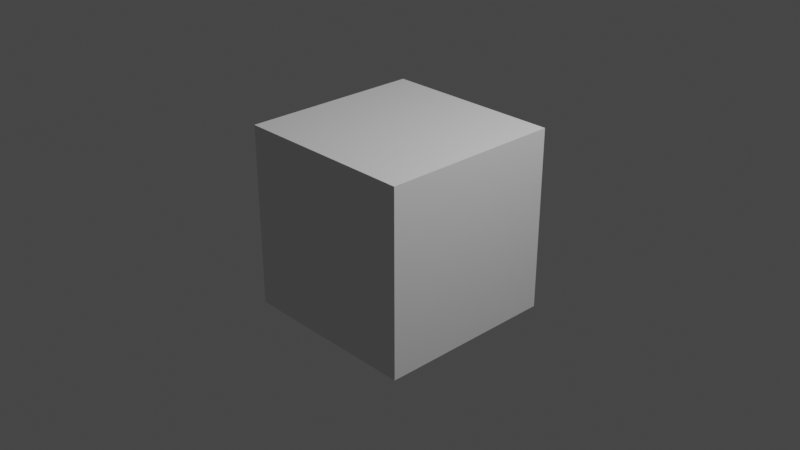 # Source: Chapter7Start.blend  (saved by Blender 3.2.14; exported with 4.5.12 LTS)
import bpy
from mathutils import Matrix  # noqa: F401  (used for matrix-valued properties, if any)

bpy.ops.wm.read_factory_settings(use_empty=True)
scene = bpy.context.scene
scene.name = 'Scene'

# ---- collections
col_collection = bpy.data.collections.new('Collection'); scene.collection.children.link(col_collection)

# ---- node groups
ng_chapter7 = bpy.data.node_groups.new('Chapter7', 'GeometryNodeTree')
_s = ng_chapter7.interface.new_socket(name='Geometry', in_out='OUTPUT', socket_type='NodeSocketGeometry')
_s = ng_chapter7.interface.new_socket(name='Geometry', in_out='INPUT', socket_type='NodeSocketGeometry')
ng_chapter7.is_modifier = True
_N = ng_chapter7.nodes; _L = ng_chapter7.links
n0 = _N.new('GeometryNodeStoreNamedAttribute'); n0.name = 'Store Named Attribute'; n0.location = (331, -116)
n0.data_type = 'FLOAT_VECTOR'
n0.domain = 'CORNER'
n0.inputs[2].default_value = 'UVMap'
n1 = _N.new('GeometryNodeInputNormal'); n1.name = 'Normal'; n1.location = (-246, -21)
n1.label = 'Normal(9)'
n1.legacy_corner_normals = True
n2 = _N.new('GeometryNodeSetPosition'); n2.name = 'Set Position'; n2.location = (137, 31)
n2.label = 'Set Position(7)'
n3 = _N.new('GeometryNodeMeshIcoSphere'); n3.name = 'Ico Sphere'; n3.location = (306, -116)
n3.label = 'Ico Sphere(4)'
n4 = _N.new('GeometryNodeJoinGeometry'); n4.name = 'Join Geometry'; n4.location = (330, -18)
n4.label = 'Join Geometry(5)'
n5 = _N.new('ShaderNodeVectorMath'); n5.name = 'Vector Math'; n5.location = (-49, -18)
n5.label = 'Vector Math(8)'
n6 = _N.new('GeometryNodeSubdivisionSurface'); n6.name = 'Subdivision Surface'; n6.location = (-71, 195)
n6.label = 'Subdivision Surface(6)'
n6.inputs[4].default_value = False
n7 = _N.new('ShaderNodeTexNoise'); n7.name = 'Noise Texture'; n7.location = (-246, -78)
n7.label = 'Noise Texture(10)'
n8 = _N.new('NodeGroupInput'); n8.name = 'Group Input'; n8.location = (-275, 62)
n8.label = 'Group Input(11)'
n9 = _N.new('NodeGroupInput'); n9.name = 'Group Input.001'; n9.location = (-87, 283)
n9.label = 'Group Input(1)'
n10 = _N.new('GeometryNodeMeshBoolean'); n10.name = 'Mesh Boolean'; n10.location = (349, 173)
n10.label = 'Mesh Boolean(3)'
n10.solver = 'EXACT'
n11 = _N.new('GeometryNodeSetMaterial'); n11.name = 'Set Material'; n11.location = (114, 185)
n11.label = 'Set Material(12)'
n12 = _N.new('NodeGroupOutput'); n12.name = 'Group Output'; n12.location = (312, 282)
n12.label = 'Group Output(2)'
_L.new(n9.outputs[0], n12.inputs[0])
_L.new(n3.outputs[0], n0.inputs[0])
_L.new(n3.outputs[1], n0.inputs[3])
n12.is_active_output = True
ng_auto_smooth = bpy.data.node_groups.new('Auto Smooth', 'GeometryNodeTree')
_s = ng_auto_smooth.interface.new_socket(name='Geometry', in_out='OUTPUT', socket_type='NodeSocketGeometry')
_s = ng_auto_smooth.interface.new_socket(name='Geometry', in_out='INPUT', socket_type='NodeSocketGeometry')
_s = ng_auto_smooth.interface.new_socket(name='Angle', in_out='INPUT', socket_type='NodeSocketFloat')
_s.subtype = 'ANGLE'
_s.min_value = 0.0
_s.max_value = 3.142
ng_auto_smooth.is_modifier = True
_N = ng_auto_smooth.nodes; _L = ng_auto_smooth.links
n0 = _N.new('NodeGroupOutput'); n0.name = 'Group Output'; n0.location = (480, -100)
n1 = _N.new('NodeGroupInput'); n1.name = 'Group Input'; n1.location = (-420, -300)
n2 = _N.new('NodeGroupInput'); n2.name = 'Group Input.001'; n2.location = (-60, -100)
n3 = _N.new('GeometryNodeSetShadeSmooth'); n3.name = 'Set Shade Smooth'; n3.location = (120, -100)
n3.domain = 'EDGE'
n4 = _N.new('GeometryNodeSetShadeSmooth'); n4.name = 'Set Shade Smooth.001'; n4.location = (300, -100)
n5 = _N.new('GeometryNodeInputMeshEdgeAngle'); n5.name = 'Edge Angle'; n5.location = (-420, -220)
n6 = _N.new('GeometryNodeInputEdgeSmooth'); n6.name = 'Is Edge Smooth'; n6.location = (-60, -160)
n7 = _N.new('GeometryNodeInputShadeSmooth'); n7.name = 'Is Face Smooth'; n7.location = (-240, -340)
n8 = _N.new('FunctionNodeBooleanMath'); n8.name = 'Boolean Math'; n8.location = (-60, -220)
n9 = _N.new('FunctionNodeCompare'); n9.name = 'Compare'; n9.location = (-240, -180)
n9.operation = 'LESS_EQUAL'
_L.new(n5.outputs[0], n9.inputs[0])
_L.new(n4.outputs[0], n0.inputs[0])
_L.new(n1.outputs[1], n9.inputs[1])
_L.new(n9.outputs[0], n8.inputs[0])
_L.new(n7.outputs[0], n8.inputs[1])
_L.new(n2.outputs[0], n3.inputs[0])
_L.new(n6.outputs[0], n3.inputs[1])
_L.new(n3.outputs[0], n4.inputs[0])
_L.new(n8.outputs[0], n3.inputs[2])
n0.is_active_output = True

# ---- world
world_world = bpy.data.worlds.new('World'); scene.world = world_world
world_world.use_nodes = True; world_world.node_tree.nodes.clear()
_N = world_world.node_tree.nodes; _L = world_world.node_tree.links
n0 = _N.new('ShaderNodeOutputWorld'); n0.name = 'World Output'; n0.location = (300, 300)
n1 = _N.new('ShaderNodeBackground'); n1.name = 'Background'; n1.location = (10, 300)
n1.inputs[0].default_value = (0.05088, 0.05088, 0.05088, 1.0)
_L.new(n1.outputs[0], n0.inputs[0])
n0.is_active_output = True
world_world.color = (0.05088, 0.05088, 0.05088)
world_world.use_sun_shadow = False
world_world.sun_shadow_jitter_overblur = 0.0

# ---- cameras
cam_camera = bpy.data.cameras.new('Camera')
cam_camera.clip_end = 100.0
cam_camera.ortho_scale = 7.314

# ---- lights
light_light = bpy.data.lights.new('Light', 'POINT')
light_light.transmission_factor = 0.0
light_light.energy = 1000.0
light_light.shadow_soft_size = 0.1
light_light.shadow_maximum_resolution = 0.006
light_light.use_absolute_resolution = True

# ---- meshes
me_cube = bpy.data.meshes.new('Cube')
me_cube.from_pydata([(1.0, 1.0, 1.0), (1.0, 1.0, -1.0), (1.0, -1.0, 1.0), (1.0, -1.0, -1.0), (-1.0, 1.0, 1.0), (-1.0, 1.0, -1.0), (-1.0, -1.0, 1.0), (-1.0, -1.0, -1.0)], [], [(0, 4, 6, 2), (3, 2, 6, 7), (7, 6, 4, 5), (5, 1, 3, 7), (1, 0, 2, 3), (5, 4, 0, 1)])
_uv = me_cube.uv_layers.new(name='UVMap')
_uv.uv.foreach_set('vector', [0.625, 0.5, 0.875, 0.5, 0.875, 0.75, 0.625, 0.75, 0.375, 0.75, 0.625, 0.75, 0.625, 1.0, 0.375, 1.0, 0.375, 0.0, 0.625, 0.0, 0.625, 0.25, 0.375, 0.25, 0.125, 0.5, 0.375, 0.5, 0.375, 0.75, 0.125, 0.75, 0.375, 0.5, 0.625, 0.5, 0.625, 0.75, 0.375, 0.75, 0.375, 0.25, 0.625, 0.25, 0.625, 0.5, 0.375, 0.5])
me_cube.use_remesh_preserve_volume = False
me_cube.use_remesh_preserve_attributes = False
me_cube.use_mirror_vertex_groups = False
me_cube.update()

# ---- objects
ob_chapter7 = bpy.data.objects.new('Chapter7', me_cube)
ob_light = bpy.data.objects.new('Light', light_light)
ob_camera = bpy.data.objects.new('Camera', cam_camera)

# ---- transforms, parenting, visibility, modifiers, constraints
ob_chapter7.location = (0.0, 0.0, 0.0)
ob_chapter7.lock_rotations_4d = False
ob_chapter7.empty_display_type = 'ARROWS'
ob_chapter7.lineart.crease_threshold = 0.0
_m = ob_chapter7.modifiers.new('GeometryNodes', 'NODES')
_m.node_group = ng_chapter7
_m = ob_chapter7.modifiers.new('Auto Smooth', 'NODES')
_m.node_group = ng_auto_smooth
_gi = [s.identifier for s in ng_auto_smooth.interface.items_tree if s.item_type == 'SOCKET' and s.in_out == 'INPUT']
_m[_gi[1]] = 0.5236  # Angle
ob_light.location = (4.076, 1.005, 5.904)
ob_light.rotation_euler = (0.6503, 0.05522, 1.866)
ob_light.lock_rotations_4d = False
ob_light.empty_display_type = 'ARROWS'
ob_light.color = (0.0, 0.0, 0.0, 0.0)
ob_light.lineart.crease_threshold = 0.0
ob_camera.location = (7.359, -6.926, 4.958)
ob_camera.rotation_euler = (1.109, 0.0, 0.8149)
ob_camera.lock_rotations_4d = False
ob_camera.empty_display_type = 'ARROWS'
ob_camera.color = (0.0, 0.0, 0.0, 0.0)
ob_camera.display_type = 'WIRE'
ob_camera.lineart.crease_threshold = 0.0

# ---- collection membership
col_collection.objects.link(ob_chapter7)
col_collection.objects.link(ob_light)
col_collection.objects.link(ob_camera)

# ---- scene / render settings (as saved in the file)
scene.camera = ob_camera
scene.frame_start = 1; scene.frame_end = 250; scene.frame_set(1)
scene.render.engine = 'BLENDER_EEVEE_NEXT'
scene.cycles.sampling_pattern = 'TABULATED_SOBOL'
scene.cycles.use_light_tree = False
scene.eevee.use_gtao = True
scene.eevee.use_raytracing = True
scene.view_settings.view_transform = 'Filmic'
bpy.context.view_layer.update()
